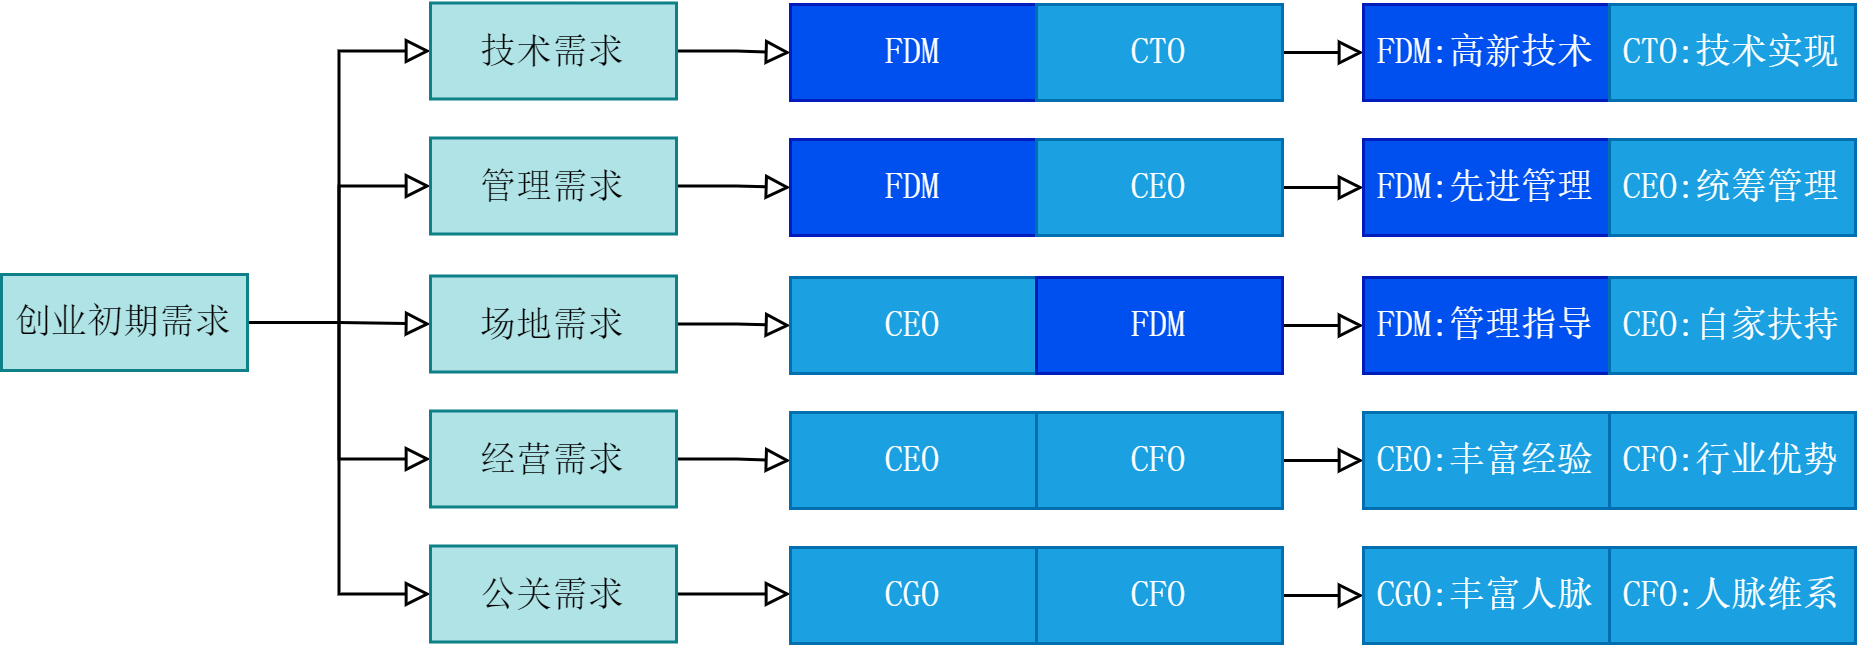

The diagram above was exported from draw.io. Its source (the exported page's mxGraphModel, read from the mxfile embedded in the PNG):
<mxGraphModel dx="698" dy="470" grid="0" gridSize="10" guides="1" tooltips="1" connect="1" arrows="1" fold="1" page="1" pageScale="1" pageWidth="827" pageHeight="1169" math="0" shadow="0">
  <root>
    <mxCell id="0" />
    <mxCell id="1" parent="0" />
    <mxCell id="hUEuAPypLR5lxXI2SMhG-169" style="edgeStyle=orthogonalEdgeStyle;shape=connector;rounded=0;orthogonalLoop=1;jettySize=auto;html=1;exitX=1;exitY=0.5;exitDx=0;exitDy=0;entryX=0;entryY=0.5;entryDx=0;entryDy=0;strokeColor=default;align=center;verticalAlign=middle;fontFamily=Helvetica;fontSize=11;fontColor=default;labelBackgroundColor=default;endArrow=block;endFill=0;" edge="1" parent="1" source="hUEuAPypLR5lxXI2SMhG-1" target="hUEuAPypLR5lxXI2SMhG-163">
      <mxGeometry relative="1" as="geometry" />
    </mxCell>
    <mxCell id="hUEuAPypLR5lxXI2SMhG-172" style="edgeStyle=orthogonalEdgeStyle;shape=connector;rounded=0;orthogonalLoop=1;jettySize=auto;html=1;exitX=1;exitY=0.5;exitDx=0;exitDy=0;entryX=0;entryY=0.5;entryDx=0;entryDy=0;strokeColor=default;align=center;verticalAlign=middle;fontFamily=Helvetica;fontSize=11;fontColor=default;labelBackgroundColor=default;endArrow=block;endFill=0;" edge="1" parent="1" source="hUEuAPypLR5lxXI2SMhG-1" target="hUEuAPypLR5lxXI2SMhG-168">
      <mxGeometry relative="1" as="geometry" />
    </mxCell>
    <mxCell id="hUEuAPypLR5lxXI2SMhG-173" style="edgeStyle=orthogonalEdgeStyle;shape=connector;rounded=0;orthogonalLoop=1;jettySize=auto;html=1;exitX=1;exitY=0.5;exitDx=0;exitDy=0;entryX=0;entryY=0.5;entryDx=0;entryDy=0;strokeColor=default;align=center;verticalAlign=middle;fontFamily=Helvetica;fontSize=11;fontColor=default;labelBackgroundColor=default;endArrow=block;endFill=0;" edge="1" parent="1" source="hUEuAPypLR5lxXI2SMhG-1" target="hUEuAPypLR5lxXI2SMhG-165">
      <mxGeometry relative="1" as="geometry" />
    </mxCell>
    <mxCell id="hUEuAPypLR5lxXI2SMhG-174" style="edgeStyle=orthogonalEdgeStyle;shape=connector;rounded=0;orthogonalLoop=1;jettySize=auto;html=1;exitX=1;exitY=0.5;exitDx=0;exitDy=0;entryX=0;entryY=0.5;entryDx=0;entryDy=0;strokeColor=default;align=center;verticalAlign=middle;fontFamily=Helvetica;fontSize=11;fontColor=default;labelBackgroundColor=default;endArrow=block;endFill=0;" edge="1" parent="1" source="hUEuAPypLR5lxXI2SMhG-1" target="hUEuAPypLR5lxXI2SMhG-166">
      <mxGeometry relative="1" as="geometry" />
    </mxCell>
    <mxCell id="hUEuAPypLR5lxXI2SMhG-175" style="edgeStyle=orthogonalEdgeStyle;shape=connector;rounded=0;orthogonalLoop=1;jettySize=auto;html=1;exitX=1;exitY=0.5;exitDx=0;exitDy=0;entryX=0;entryY=0.5;entryDx=0;entryDy=0;strokeColor=default;align=center;verticalAlign=middle;fontFamily=Helvetica;fontSize=11;fontColor=default;labelBackgroundColor=default;endArrow=block;endFill=0;" edge="1" parent="1" source="hUEuAPypLR5lxXI2SMhG-1" target="hUEuAPypLR5lxXI2SMhG-167">
      <mxGeometry relative="1" as="geometry" />
    </mxCell>
    <mxCell id="hUEuAPypLR5lxXI2SMhG-1" value="创业初期需求" style="rounded=0;whiteSpace=wrap;html=1;fillColor=#b0e3e6;strokeColor=#0e8088;fontFamily=宋体;" vertex="1" parent="1">
      <mxGeometry x="19" y="125" width="82" height="32" as="geometry" />
    </mxCell>
    <mxCell id="hUEuAPypLR5lxXI2SMhG-183" style="edgeStyle=orthogonalEdgeStyle;shape=connector;rounded=0;orthogonalLoop=1;jettySize=auto;html=1;exitX=1;exitY=0.5;exitDx=0;exitDy=0;strokeColor=default;align=center;verticalAlign=middle;fontFamily=Helvetica;fontSize=11;fontColor=default;labelBackgroundColor=default;endArrow=block;endFill=0;" edge="1" parent="1" source="hUEuAPypLR5lxXI2SMhG-163" target="hUEuAPypLR5lxXI2SMhG-182">
      <mxGeometry relative="1" as="geometry" />
    </mxCell>
    <mxCell id="hUEuAPypLR5lxXI2SMhG-163" value="场地需求" style="rounded=0;whiteSpace=wrap;html=1;fillColor=#b0e3e6;strokeColor=#0e8088;fontFamily=宋体;" vertex="1" parent="1">
      <mxGeometry x="162" y="125.5" width="82" height="32" as="geometry" />
    </mxCell>
    <mxCell id="hUEuAPypLR5lxXI2SMhG-180" style="edgeStyle=orthogonalEdgeStyle;shape=connector;rounded=0;orthogonalLoop=1;jettySize=auto;html=1;exitX=1;exitY=0.5;exitDx=0;exitDy=0;strokeColor=default;align=center;verticalAlign=middle;fontFamily=Helvetica;fontSize=11;fontColor=default;labelBackgroundColor=default;endArrow=block;endFill=0;" edge="1" parent="1" source="hUEuAPypLR5lxXI2SMhG-165" target="hUEuAPypLR5lxXI2SMhG-179">
      <mxGeometry relative="1" as="geometry" />
    </mxCell>
    <mxCell id="hUEuAPypLR5lxXI2SMhG-165" value="管理需求" style="rounded=0;whiteSpace=wrap;html=1;fillColor=#b0e3e6;strokeColor=#0e8088;fontFamily=宋体;" vertex="1" parent="1">
      <mxGeometry x="162" y="79.5" width="82" height="32" as="geometry" />
    </mxCell>
    <mxCell id="hUEuAPypLR5lxXI2SMhG-185" style="edgeStyle=orthogonalEdgeStyle;shape=connector;rounded=0;orthogonalLoop=1;jettySize=auto;html=1;exitX=1;exitY=0.5;exitDx=0;exitDy=0;strokeColor=default;align=center;verticalAlign=middle;fontFamily=Helvetica;fontSize=11;fontColor=default;labelBackgroundColor=default;endArrow=block;endFill=0;" edge="1" parent="1" source="hUEuAPypLR5lxXI2SMhG-166" target="hUEuAPypLR5lxXI2SMhG-184">
      <mxGeometry relative="1" as="geometry" />
    </mxCell>
    <mxCell id="hUEuAPypLR5lxXI2SMhG-166" value="经营需求" style="rounded=0;whiteSpace=wrap;html=1;fillColor=#b0e3e6;strokeColor=#0e8088;fontFamily=宋体;" vertex="1" parent="1">
      <mxGeometry x="162" y="170.5" width="82" height="32" as="geometry" />
    </mxCell>
    <mxCell id="hUEuAPypLR5lxXI2SMhG-188" style="edgeStyle=orthogonalEdgeStyle;shape=connector;rounded=0;orthogonalLoop=1;jettySize=auto;html=1;exitX=1;exitY=0.5;exitDx=0;exitDy=0;entryX=0;entryY=0.5;entryDx=0;entryDy=0;strokeColor=default;align=center;verticalAlign=middle;fontFamily=Helvetica;fontSize=11;fontColor=default;labelBackgroundColor=default;endArrow=block;endFill=0;" edge="1" parent="1" source="hUEuAPypLR5lxXI2SMhG-167" target="hUEuAPypLR5lxXI2SMhG-187">
      <mxGeometry relative="1" as="geometry" />
    </mxCell>
    <mxCell id="hUEuAPypLR5lxXI2SMhG-167" value="公关需求" style="rounded=0;whiteSpace=wrap;html=1;fillColor=#b0e3e6;strokeColor=#0e8088;fontFamily=宋体;" vertex="1" parent="1">
      <mxGeometry x="162" y="215.5" width="82" height="32" as="geometry" />
    </mxCell>
    <mxCell id="hUEuAPypLR5lxXI2SMhG-177" style="edgeStyle=orthogonalEdgeStyle;shape=connector;rounded=0;orthogonalLoop=1;jettySize=auto;html=1;exitX=1;exitY=0.5;exitDx=0;exitDy=0;strokeColor=default;align=center;verticalAlign=middle;fontFamily=Helvetica;fontSize=11;fontColor=default;labelBackgroundColor=default;endArrow=block;endFill=0;" edge="1" parent="1" source="hUEuAPypLR5lxXI2SMhG-168" target="hUEuAPypLR5lxXI2SMhG-176">
      <mxGeometry relative="1" as="geometry" />
    </mxCell>
    <mxCell id="hUEuAPypLR5lxXI2SMhG-168" value="技术需求" style="rounded=0;whiteSpace=wrap;html=1;fillColor=#b0e3e6;strokeColor=#0e8088;fontFamily=宋体;" vertex="1" parent="1">
      <mxGeometry x="162" y="34.5" width="82" height="32" as="geometry" />
    </mxCell>
    <mxCell id="hUEuAPypLR5lxXI2SMhG-176" value="FDM" style="rounded=0;whiteSpace=wrap;html=1;fillColor=#0050ef;strokeColor=#001DBC;fontFamily=宋体;fontColor=#ffffff;" vertex="1" parent="1">
      <mxGeometry x="282" y="35" width="82" height="32" as="geometry" />
    </mxCell>
    <mxCell id="hUEuAPypLR5lxXI2SMhG-191" style="edgeStyle=orthogonalEdgeStyle;shape=connector;rounded=0;orthogonalLoop=1;jettySize=auto;html=1;exitX=1;exitY=0.5;exitDx=0;exitDy=0;strokeColor=default;align=center;verticalAlign=middle;fontFamily=Helvetica;fontSize=11;fontColor=default;labelBackgroundColor=default;endArrow=block;endFill=0;entryX=0;entryY=0.5;entryDx=0;entryDy=0;" edge="1" parent="1" source="hUEuAPypLR5lxXI2SMhG-178" target="hUEuAPypLR5lxXI2SMhG-192">
      <mxGeometry relative="1" as="geometry">
        <mxPoint x="472.2857142857142" y="51.14285714285711" as="targetPoint" />
      </mxGeometry>
    </mxCell>
    <mxCell id="hUEuAPypLR5lxXI2SMhG-178" value="CTO" style="rounded=0;whiteSpace=wrap;html=1;fillColor=#1ba1e2;strokeColor=#006EAF;fontFamily=宋体;fontColor=#ffffff;" vertex="1" parent="1">
      <mxGeometry x="364" y="35" width="82" height="32" as="geometry" />
    </mxCell>
    <mxCell id="hUEuAPypLR5lxXI2SMhG-179" value="FDM" style="rounded=0;whiteSpace=wrap;html=1;fillColor=#0050ef;strokeColor=#001DBC;fontFamily=宋体;fontColor=#ffffff;" vertex="1" parent="1">
      <mxGeometry x="282" y="80" width="82" height="32" as="geometry" />
    </mxCell>
    <mxCell id="hUEuAPypLR5lxXI2SMhG-196" style="edgeStyle=orthogonalEdgeStyle;shape=connector;rounded=0;orthogonalLoop=1;jettySize=auto;html=1;exitX=1;exitY=0.5;exitDx=0;exitDy=0;entryX=0;entryY=0.5;entryDx=0;entryDy=0;strokeColor=default;align=center;verticalAlign=middle;fontFamily=Helvetica;fontSize=11;fontColor=default;labelBackgroundColor=default;endArrow=block;endFill=0;" edge="1" parent="1" source="hUEuAPypLR5lxXI2SMhG-181" target="hUEuAPypLR5lxXI2SMhG-194">
      <mxGeometry relative="1" as="geometry" />
    </mxCell>
    <mxCell id="hUEuAPypLR5lxXI2SMhG-181" value="CEO" style="rounded=0;whiteSpace=wrap;html=1;fillColor=#1ba1e2;strokeColor=#006EAF;fontFamily=宋体;fontColor=#ffffff;" vertex="1" parent="1">
      <mxGeometry x="364" y="80" width="82" height="32" as="geometry" />
    </mxCell>
    <mxCell id="hUEuAPypLR5lxXI2SMhG-182" value="CEO" style="rounded=0;whiteSpace=wrap;html=1;fillColor=#1ba1e2;strokeColor=#006EAF;fontFamily=宋体;fontColor=#ffffff;" vertex="1" parent="1">
      <mxGeometry x="282" y="126" width="82" height="32" as="geometry" />
    </mxCell>
    <mxCell id="hUEuAPypLR5lxXI2SMhG-184" value="CEO" style="rounded=0;whiteSpace=wrap;html=1;fillColor=#1ba1e2;strokeColor=#006EAF;fontFamily=宋体;fontColor=#ffffff;" vertex="1" parent="1">
      <mxGeometry x="282" y="171" width="82" height="32" as="geometry" />
    </mxCell>
    <mxCell id="hUEuAPypLR5lxXI2SMhG-203" style="edgeStyle=orthogonalEdgeStyle;shape=connector;rounded=0;orthogonalLoop=1;jettySize=auto;html=1;exitX=1;exitY=0.5;exitDx=0;exitDy=0;entryX=0;entryY=0.5;entryDx=0;entryDy=0;strokeColor=default;align=center;verticalAlign=middle;fontFamily=Helvetica;fontSize=11;fontColor=default;labelBackgroundColor=default;endArrow=block;endFill=0;" edge="1" parent="1" source="hUEuAPypLR5lxXI2SMhG-186" target="hUEuAPypLR5lxXI2SMhG-200">
      <mxGeometry relative="1" as="geometry" />
    </mxCell>
    <mxCell id="hUEuAPypLR5lxXI2SMhG-186" value="CFO" style="rounded=0;whiteSpace=wrap;html=1;fillColor=#1ba1e2;strokeColor=#006EAF;fontFamily=宋体;fontColor=#ffffff;" vertex="1" parent="1">
      <mxGeometry x="364" y="171" width="82" height="32" as="geometry" />
    </mxCell>
    <mxCell id="hUEuAPypLR5lxXI2SMhG-187" value="CGO" style="rounded=0;whiteSpace=wrap;html=1;fillColor=#1ba1e2;strokeColor=#006EAF;fontFamily=宋体;fontColor=#ffffff;" vertex="1" parent="1">
      <mxGeometry x="282" y="216" width="82" height="32" as="geometry" />
    </mxCell>
    <mxCell id="hUEuAPypLR5lxXI2SMhG-208" style="edgeStyle=orthogonalEdgeStyle;shape=connector;rounded=0;orthogonalLoop=1;jettySize=auto;html=1;exitX=1;exitY=0.5;exitDx=0;exitDy=0;entryX=0;entryY=0.5;entryDx=0;entryDy=0;strokeColor=default;align=center;verticalAlign=middle;fontFamily=Helvetica;fontSize=11;fontColor=default;labelBackgroundColor=default;endArrow=block;endFill=0;" edge="1" parent="1" source="hUEuAPypLR5lxXI2SMhG-189" target="hUEuAPypLR5lxXI2SMhG-206">
      <mxGeometry relative="1" as="geometry" />
    </mxCell>
    <mxCell id="hUEuAPypLR5lxXI2SMhG-189" value="CFO" style="rounded=0;whiteSpace=wrap;html=1;fillColor=#1ba1e2;strokeColor=#006EAF;fontFamily=宋体;fontColor=#ffffff;" vertex="1" parent="1">
      <mxGeometry x="364" y="216" width="82" height="32" as="geometry" />
    </mxCell>
    <mxCell id="hUEuAPypLR5lxXI2SMhG-199" style="edgeStyle=orthogonalEdgeStyle;shape=connector;rounded=0;orthogonalLoop=1;jettySize=auto;html=1;exitX=1;exitY=0.5;exitDx=0;exitDy=0;entryX=0;entryY=0.5;entryDx=0;entryDy=0;strokeColor=default;align=center;verticalAlign=middle;fontFamily=Helvetica;fontSize=11;fontColor=default;labelBackgroundColor=default;endArrow=block;endFill=0;" edge="1" parent="1" source="hUEuAPypLR5lxXI2SMhG-190" target="hUEuAPypLR5lxXI2SMhG-197">
      <mxGeometry relative="1" as="geometry" />
    </mxCell>
    <mxCell id="hUEuAPypLR5lxXI2SMhG-190" value="FDM" style="rounded=0;whiteSpace=wrap;html=1;fillColor=#0050ef;strokeColor=#001DBC;fontFamily=宋体;fontColor=#ffffff;" vertex="1" parent="1">
      <mxGeometry x="364" y="126" width="82" height="32" as="geometry" />
    </mxCell>
    <mxCell id="hUEuAPypLR5lxXI2SMhG-192" value="FDM:高新技术" style="rounded=0;whiteSpace=wrap;html=1;fillColor=#0050ef;strokeColor=#001DBC;fontFamily=宋体;fontColor=#ffffff;" vertex="1" parent="1">
      <mxGeometry x="473" y="35" width="82" height="32" as="geometry" />
    </mxCell>
    <mxCell id="hUEuAPypLR5lxXI2SMhG-193" value="CTO:技术实现" style="rounded=0;whiteSpace=wrap;html=1;fillColor=#1ba1e2;strokeColor=#006EAF;fontFamily=宋体;fontColor=#ffffff;" vertex="1" parent="1">
      <mxGeometry x="555" y="35" width="82" height="32" as="geometry" />
    </mxCell>
    <mxCell id="hUEuAPypLR5lxXI2SMhG-194" value="FDM:先进管理" style="rounded=0;whiteSpace=wrap;html=1;fillColor=#0050ef;strokeColor=#001DBC;fontFamily=宋体;fontColor=#ffffff;" vertex="1" parent="1">
      <mxGeometry x="473" y="80" width="82" height="32" as="geometry" />
    </mxCell>
    <mxCell id="hUEuAPypLR5lxXI2SMhG-195" value="CEO:统筹管理" style="rounded=0;whiteSpace=wrap;html=1;fillColor=#1ba1e2;strokeColor=#006EAF;fontFamily=宋体;fontColor=#ffffff;" vertex="1" parent="1">
      <mxGeometry x="555" y="80" width="82" height="32" as="geometry" />
    </mxCell>
    <mxCell id="hUEuAPypLR5lxXI2SMhG-197" value="FDM:管理指导" style="rounded=0;whiteSpace=wrap;html=1;fillColor=#0050ef;strokeColor=#001DBC;fontFamily=宋体;fontColor=#ffffff;" vertex="1" parent="1">
      <mxGeometry x="473" y="126" width="82" height="32" as="geometry" />
    </mxCell>
    <mxCell id="hUEuAPypLR5lxXI2SMhG-198" value="CEO:自家扶持" style="rounded=0;whiteSpace=wrap;html=1;fillColor=#1ba1e2;strokeColor=#006EAF;fontFamily=宋体;fontColor=#ffffff;" vertex="1" parent="1">
      <mxGeometry x="555" y="126" width="82" height="32" as="geometry" />
    </mxCell>
    <mxCell id="hUEuAPypLR5lxXI2SMhG-200" value="CEO:丰富经验" style="rounded=0;whiteSpace=wrap;html=1;fillColor=#1ba1e2;strokeColor=#006EAF;fontFamily=宋体;fontColor=#ffffff;" vertex="1" parent="1">
      <mxGeometry x="473" y="171" width="82" height="32" as="geometry" />
    </mxCell>
    <mxCell id="hUEuAPypLR5lxXI2SMhG-204" value="CFO:行业优势" style="rounded=0;whiteSpace=wrap;html=1;fillColor=#1ba1e2;strokeColor=#006EAF;fontFamily=宋体;fontColor=#ffffff;" vertex="1" parent="1">
      <mxGeometry x="555" y="171" width="82" height="32" as="geometry" />
    </mxCell>
    <mxCell id="hUEuAPypLR5lxXI2SMhG-206" value="CGO:丰富人脉" style="rounded=0;whiteSpace=wrap;html=1;fillColor=#1ba1e2;strokeColor=#006EAF;fontFamily=宋体;fontColor=#ffffff;" vertex="1" parent="1">
      <mxGeometry x="473" y="216" width="82" height="32" as="geometry" />
    </mxCell>
    <mxCell id="hUEuAPypLR5lxXI2SMhG-207" value="CFO:人脉维系" style="rounded=0;whiteSpace=wrap;html=1;fillColor=#1ba1e2;strokeColor=#006EAF;fontFamily=宋体;fontColor=#ffffff;" vertex="1" parent="1">
      <mxGeometry x="555" y="216" width="82" height="32" as="geometry" />
    </mxCell>
  </root>
</mxGraphModel>